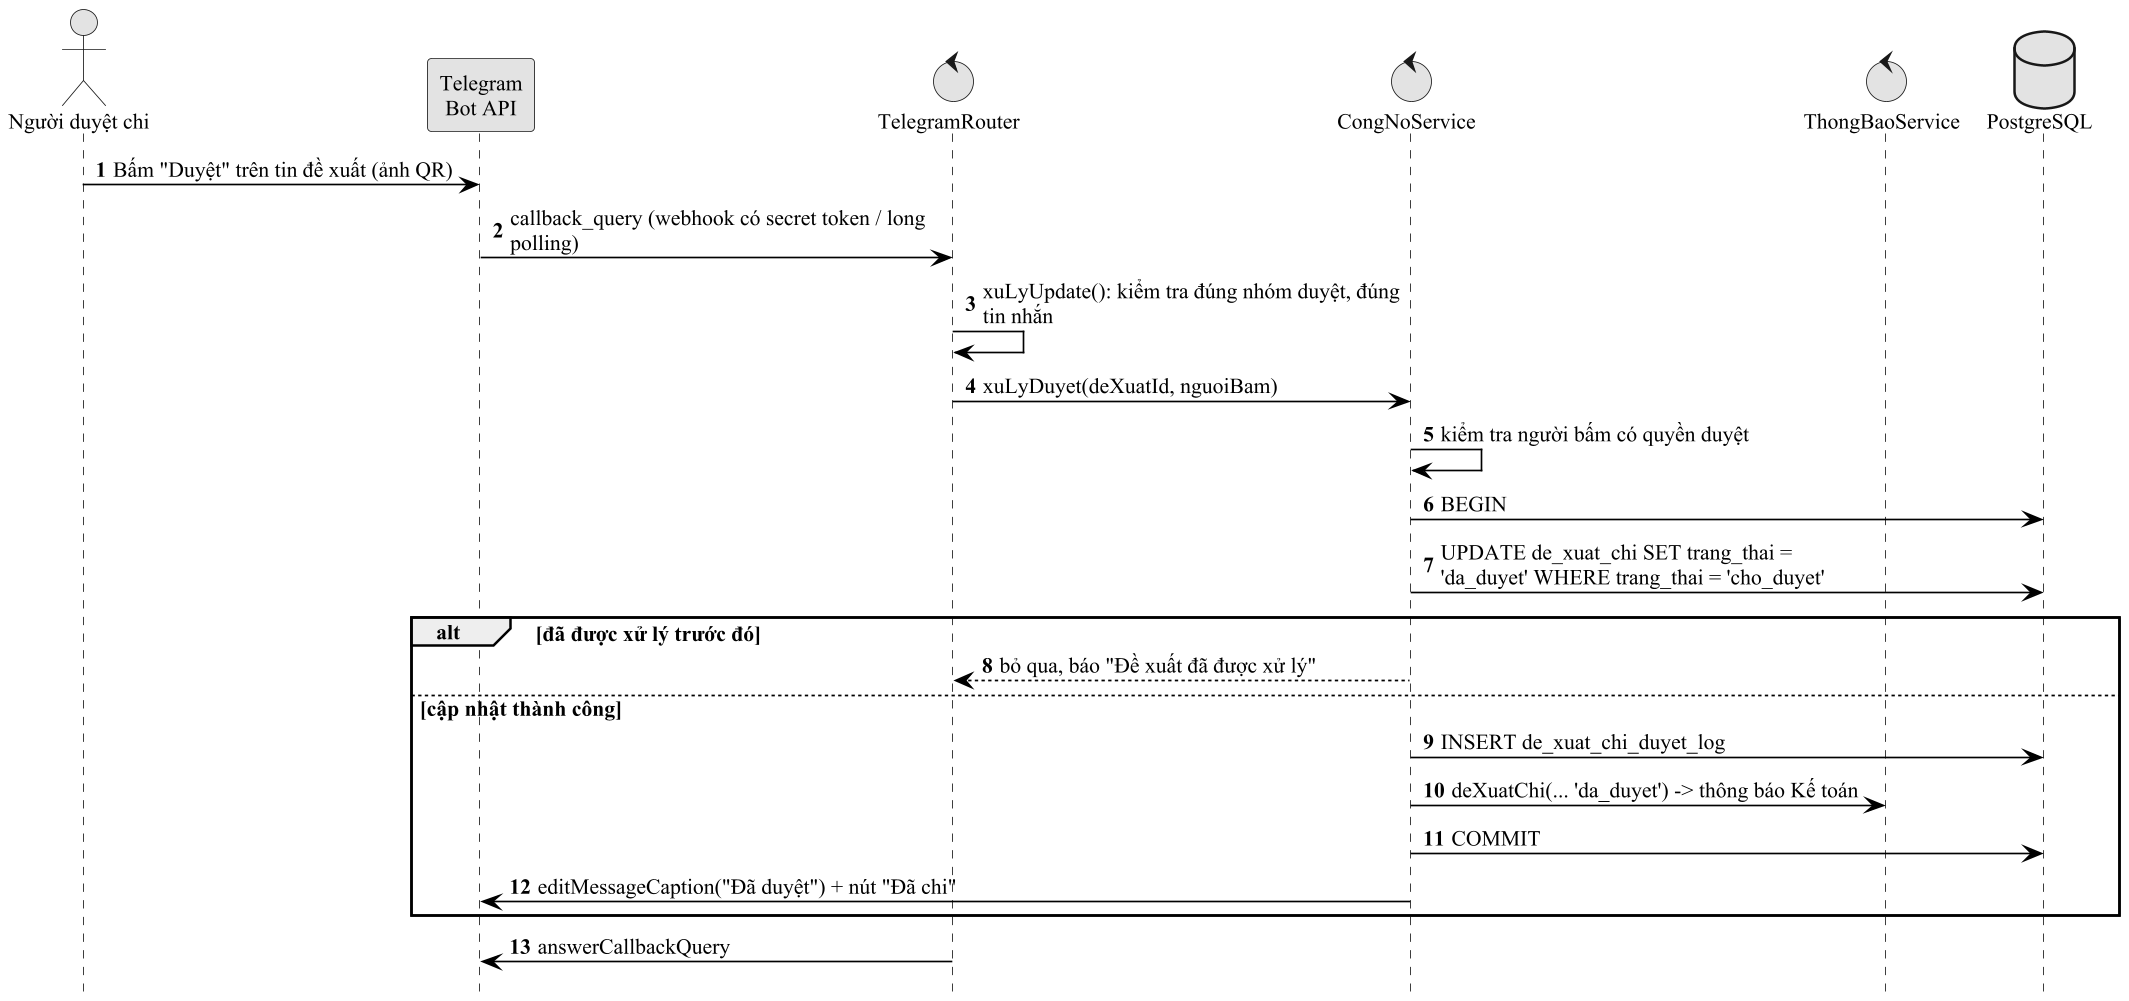

The diagram above was rendered by PlantUML. Its source (embedded in the PNG):
@startuml seq_duyet_chi
!pragma layout smetana
skinparam dpi 160
skinparam defaultFontName "Times New Roman"
skinparam defaultFontSize 13
skinparam shadowing false
skinparam monochrome true
skinparam packageStyle rectangle
skinparam usecaseBackgroundColor white
skinparam usecaseBorderColor black
skinparam ArrowColor black
skinparam sequenceMessageAlign left
skinparam maxMessageSize 260
hide footbox
autonumber
actor "Người duyệt chi" as U
participant "Telegram\nBot API" as TG
control "TelegramRouter" as R
control "CongNoService" as S
control "ThongBaoService" as TB
database "PostgreSQL" as DB
U -> TG : Bấm "Duyệt" trên tin đề xuất (ảnh QR)
TG -> R : callback_query (webhook có secret token / long polling)
R -> R : xuLyUpdate(): kiểm tra đúng nhóm duyệt, đúng tin nhắn
R -> S : xuLyDuyet(deXuatId, nguoiBam)
S -> S : kiểm tra người bấm có quyền duyệt
S -> DB : BEGIN
S -> DB : UPDATE de_xuat_chi SET trang_thai = 'da_duyet' WHERE trang_thai = 'cho_duyet'
alt đã được xử lý trước đó
  S --> R : bỏ qua, báo "Đề xuất đã được xử lý"
else cập nhật thành công
  S -> DB : INSERT de_xuat_chi_duyet_log
  S -> TB : deXuatChi(... 'da_duyet') -> thông báo Kế toán
  S -> DB : COMMIT
  S -> TG : editMessageCaption("Đã duyệt") + nút "Đã chi"
end
R -> TG : answerCallbackQuery
@enduml